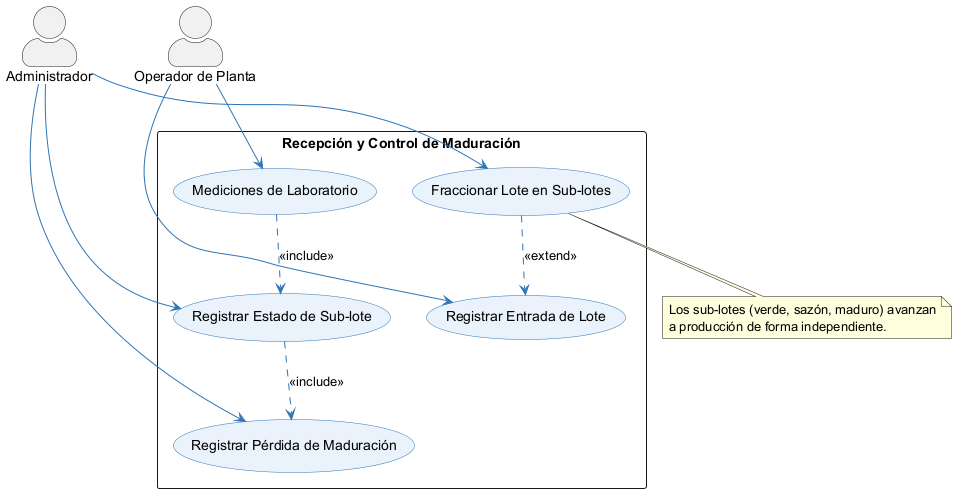

The diagram above was rendered by PlantUML. Its source (embedded in the PNG):
@startuml cu002_caso_de_uso
' CU002 - Recepción y Control de Maduración (REQ002)
skinparam packageStyle rectangle
skinparam actorStyle awesome
skinparam usecase {
  BackgroundColor #EAF2FB
  BorderColor #2E75B6
  ArrowColor #2E75B6
}
top to bottom direction

actor "Administrador" as Admin
actor "Operador de Planta" as Operador

rectangle "Recepción y Control de Maduración" {
  usecase "Registrar Entrada de Lote" as UC_Entrada
  usecase "Fraccionar Lote en Sub-lotes" as UC_Fraccionar
  usecase "Mediciones de Laboratorio" as UC_Lab
  usecase "Registrar Estado de Sub-lote" as UC_EstadoSub
  usecase "Registrar Pérdida de Maduración" as UC_Perdida
}

Operador --> UC_Entrada
Operador --> UC_Lab
Admin --> UC_Fraccionar
Admin --> UC_EstadoSub
Admin --> UC_Perdida

UC_Fraccionar ..> UC_Entrada : <<extend>>
UC_Lab ..> UC_EstadoSub : <<include>>
UC_EstadoSub ..> UC_Perdida : <<include>>

note bottom of UC_Fraccionar
  Los sub-lotes (verde, sazón, maduro) avanzan
  a producción de forma independiente.
end note

@enduml